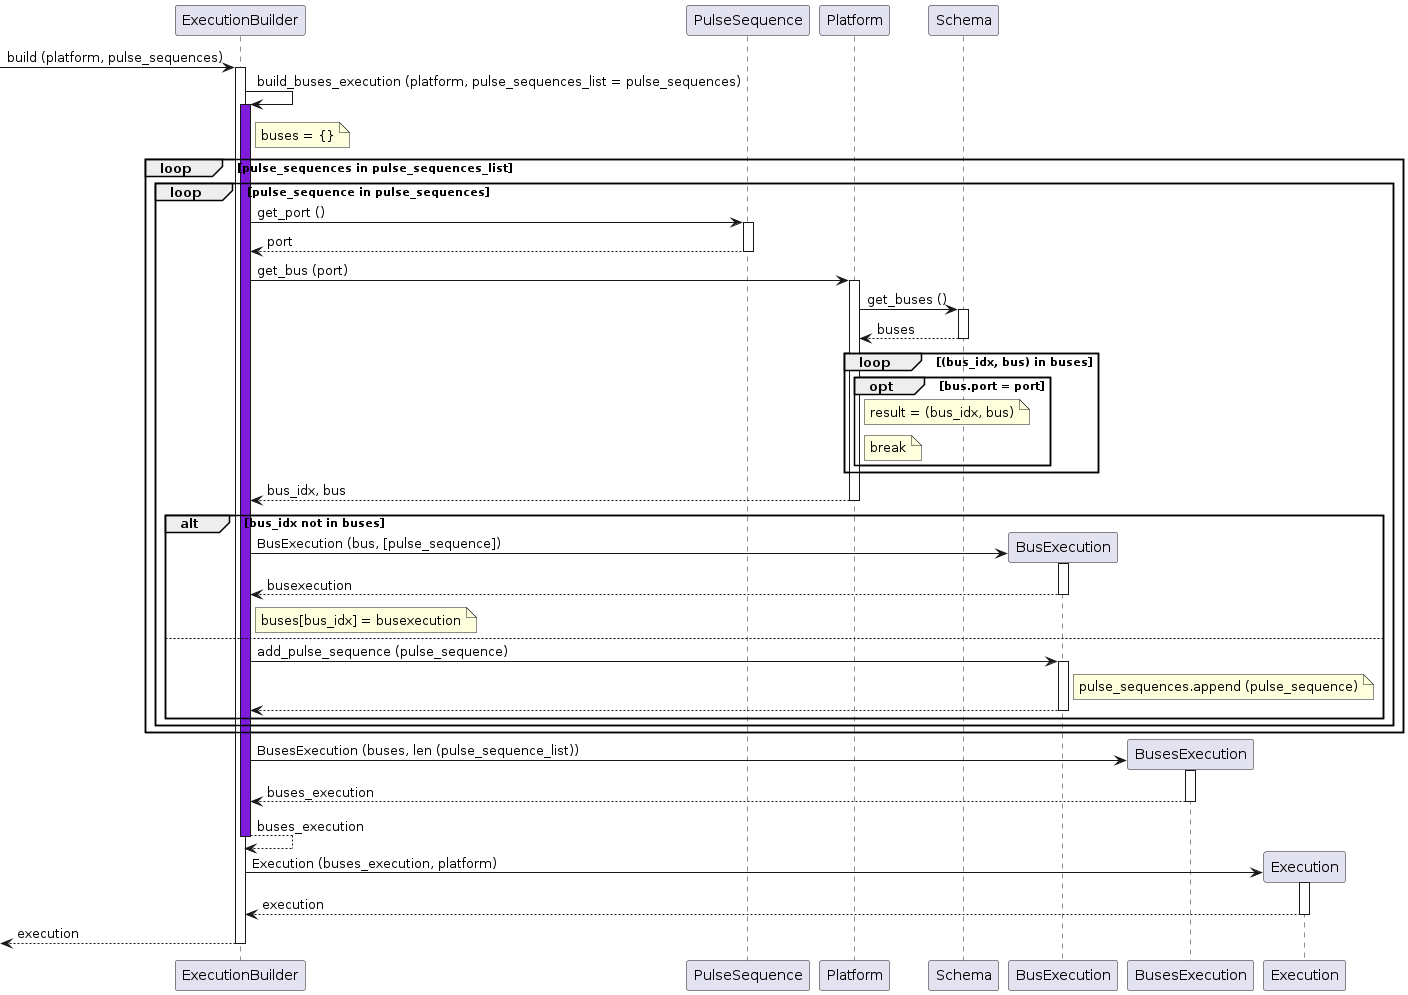

The diagram above was rendered by PlantUML. Its source (embedded in the PNG):
@startuml

participant ExecutionBuilder as builder
participant PulseSequence as pulsesec
participant Platform as plat
participant Schema as schema
participant BusExecution as busexe
participant BusesExecution as busesexe
participant Execution as exe

[-> builder ++: build (platform, pulse_sequences)
builder -> builder: build_buses_execution (platform, pulse_sequences_list = pulse_sequences)
activate builder #7F1CDB

note right of builder: buses = {}
loop pulse_sequences in pulse_sequences_list
    loop pulse_sequence in pulse_sequences
        builder -> pulsesec ++: get_port ()
        return port
        builder -> plat ++: get_bus (port)
        plat -> schema ++: get_buses ()
        return buses
        loop (bus_idx, bus) in buses
            opt bus.port = port
                note right of plat: result = (bus_idx, bus)
                note right of plat: break
            end
        end
        return bus_idx, bus
        alt bus_idx not in buses
            builder -> busexe **: BusExecution (bus, [pulse_sequence])
            activate busexe
            return busexecution
            note right of builder: buses[bus_idx] = busexecution
        else
            builder -> busexe ++: add_pulse_sequence (pulse_sequence)
            note right of busexe: pulse_sequences.append (pulse_sequence)
            return
        end
    end
end

builder -> busesexe **: BusesExecution (buses, len (pulse_sequence_list))
activate busesexe
return buses_execution
return buses_execution

builder -> exe **: Execution (buses_execution, platform)
activate exe
return execution

return execution

@enduml